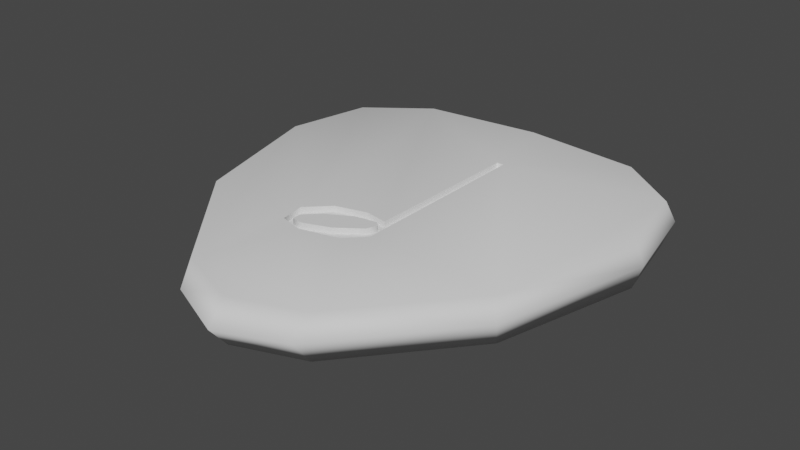 # Source: GuitarPickCoinHalfNote.blend  (saved by Blender 3.6.13; exported with 4.5.12 LTS)
import bpy
from mathutils import Matrix  # noqa: F401  (used for matrix-valued properties, if any)

bpy.ops.wm.read_factory_settings(use_empty=True)
scene = bpy.context.scene
scene.name = 'Scene'

# ---- collections
col_collection = bpy.data.collections.new('Collection'); scene.collection.children.link(col_collection)

# ---- world
world_world = bpy.data.worlds.new('World'); scene.world = world_world
world_world.use_nodes = True; world_world.node_tree.nodes.clear()
_N = world_world.node_tree.nodes; _L = world_world.node_tree.links
n0 = _N.new('ShaderNodeOutputWorld'); n0.name = 'World Output'; n0.location = (300, 300)
n1 = _N.new('ShaderNodeBackground'); n1.name = 'Background'; n1.location = (10, 300)
n1.inputs[0].default_value = (0.05088, 0.05088, 0.05088, 1.0)
_L.new(n1.outputs[0], n0.inputs[0])
n0.is_active_output = True
world_world.color = (0.05088, 0.05088, 0.05088)
world_world.use_sun_shadow = False
world_world.sun_shadow_jitter_overblur = 0.0

# ---- meshes
me_plane = bpy.data.meshes.new('Plane')
me_plane.from_pydata([(0.0, 0.8871, 0.1019), (0.5454, 0.8297, 0.1019), (0.8242, 0.6192, 0.1019), (0.9035, 0.231, 0.1019), (0.7285, -0.4196, 0.1019), (0.3021, -0.9254, 0.1019), (0.0, -1.037, 0.1019), (0.8516, 0.6653, 0.0), (0.5511, 0.8921, 0.0), (-0.5454, 0.8297, 0.1019), (-0.8242, 0.6192, 0.1019), (-0.9035, 0.231, 0.1019), (-0.7285, -0.4196, 0.1019), (-0.3021, -0.9254, 0.1019), (-0.2807, -0.3699, 0.1019), (-0.238, -0.4211, 0.1019), (-0.2628, -0.4822, 0.1019), (-0.2337, -0.4611, 0.1019), (-0.1821, -0.4666, 0.1019), (-0.1543, -0.5111, 0.1019), (-0.1705, -0.3555, 0.1019), (-0.1841, -0.2744, 0.1019), (-0.06339, -0.423, 0.1019), (-0.05544, -0.2913, 0.1019), (-0.04218, -0.2352, 0.1019), (0.04258, -0.2742, 0.1019), (0.0453, -0.3438, 0.1019), (0.06165, -0.2515, 0.1019), (0.07092, 0.4963, 0.1019), (0.1018, -0.3839, 0.1019), (0.1031, 0.4962, 0.1019), (0.0208, -0.468, 0.1019), (0.06431, -0.2975, 0.1019), (0.07092, 0.4963, 0.07473), (0.1031, 0.4962, 0.07473), (-0.2807, -0.3699, 0.07473), (-0.2628, -0.4822, 0.07473), (-0.238, -0.4211, 0.07473), (-0.2337, -0.4611, 0.07473), (-0.1821, -0.4666, 0.07473), (-0.1543, -0.5111, 0.07473), (-0.1705, -0.3555, 0.07473), (-0.1841, -0.2744, 0.07473), (-0.05544, -0.2913, 0.07473), (0.04258, -0.2742, 0.07473), (-0.06339, -0.423, 0.07473), (0.0453, -0.3438, 0.07473), (-0.04218, -0.2352, 0.07473), (0.06165, -0.2515, 0.07473), (0.1018, -0.3839, 0.07473), (0.06431, -0.2975, 0.07473), (0.0208, -0.468, 0.07473), (-0.7485, -0.4543, 0.0), (0.2889, -0.9993, 0.0), (0.937, 0.2469, 0.0), (1.538e-08, 0.8871, -0.1019), (-0.5454, 0.8297, -0.1019), (-0.8242, 0.6192, -0.1019), (-0.9035, 0.231, -0.1019), (-0.7285, -0.4196, -0.1019), (-0.3021, -0.9254, -0.1019), (1.538e-08, -1.037, -0.1019), (-0.8516, 0.6653, -1.286e-07), (-0.5511, 0.8921, -8.321e-08), (0.0, 0.954, 0.0), (0.5454, 0.8297, -0.1019), (0.8242, 0.6192, -0.1019), (0.9035, 0.231, -0.1019), (0.7285, -0.4196, -0.1019), (0.3021, -0.9254, -0.1019), (0.2807, -0.3699, -0.1019), (0.238, -0.4211, -0.1019), (0.2628, -0.4822, -0.1019), (0.2337, -0.4611, -0.1019), (0.1821, -0.4666, -0.1019), (0.1543, -0.5111, -0.1019), (0.1705, -0.3555, -0.1019), (0.1841, -0.2744, -0.1019), (0.06339, -0.423, -0.1019), (0.05544, -0.2913, -0.1019), (0.04218, -0.2352, -0.1019), (-0.04258, -0.2742, -0.1019), (-0.0453, -0.3438, -0.1019), (-0.06165, -0.2515, -0.1019), (-0.07092, 0.4963, -0.1019), (-0.1018, -0.3839, -0.1019), (-0.1031, 0.4962, -0.1019), (-0.0208, -0.468, -0.1019), (-0.06431, -0.2975, -0.1019), (-0.07092, 0.4963, -0.07473), (-0.1031, 0.4962, -0.07473), (0.2807, -0.3699, -0.07473), (0.2628, -0.4822, -0.07473), (0.238, -0.4211, -0.07473), (0.2337, -0.4611, -0.07473), (0.1821, -0.4666, -0.07473), (0.1543, -0.5111, -0.07473), (0.1705, -0.3555, -0.07473), (0.1841, -0.2744, -0.07473), (0.05544, -0.2913, -0.07473), (-0.04258, -0.2742, -0.07473), (0.06339, -0.423, -0.07473), (-0.0453, -0.3438, -0.07473), (0.04218, -0.2352, -0.07473), (-0.06165, -0.2515, -0.07473), (-0.1018, -0.3839, -0.07473), (-0.06431, -0.2975, -0.07473), (-0.0208, -0.468, -0.07473), (0.0, -1.12, 0.0), (0.7485, -0.4543, 1.13e-07), (-0.2889, -0.9993, -4.362e-08), (-0.937, 0.2469, -1.415e-07)], [], [(53, 5, 6, 108), (54, 3, 4, 109), (8, 1, 2, 7), (109, 4, 5, 53), (7, 2, 3, 54), (64, 0, 1, 8), (23, 43, 41, 20), (31, 51, 40, 19), (18, 22, 26, 32, 25, 23, 20, 15, 17), (110, 108, 6, 13), (111, 52, 12, 11), (63, 62, 10, 9), (52, 110, 13, 12), (62, 111, 11, 10), (64, 63, 9, 0), (26, 46, 50, 32), (15, 37, 38, 17), (29, 49, 51, 31), (28, 33, 34, 30), (25, 44, 43, 23), (22, 45, 46, 26), (21, 42, 47, 24), (24, 47, 48, 27), (20, 41, 37, 15), (27, 48, 33, 28), (18, 39, 45, 22), (14, 35, 42, 21), (32, 50, 44, 25), (16, 36, 35, 14), (30, 34, 49, 29), (19, 40, 36, 16), (17, 38, 39, 18), (34, 33, 48, 47, 42, 35, 36, 40, 51, 49), (4, 29, 31, 19, 16, 13, 6, 5), (10, 11, 12, 13, 16, 14), (0, 9, 10, 14, 21, 24, 27, 28), (1, 0, 28, 30), (1, 30, 29, 4, 3, 2), (110, 60, 61, 108), (111, 58, 59, 52), (63, 56, 57, 62), (52, 59, 60, 110), (62, 57, 58, 111), (64, 55, 56, 63), (79, 99, 97, 76), (87, 107, 96, 75), (74, 78, 82, 88, 81, 79, 76, 71, 73), (53, 108, 61, 69), (54, 109, 68, 67), (8, 7, 66, 65), (109, 53, 69, 68), (7, 54, 67, 66), (64, 8, 65, 55), (82, 102, 106, 88), (71, 93, 94, 73), (85, 105, 107, 87), (84, 89, 90, 86), (81, 100, 99, 79), (78, 101, 102, 82), (77, 98, 103, 80), (80, 103, 104, 83), (76, 97, 93, 71), (83, 104, 89, 84), (74, 95, 101, 78), (70, 91, 98, 77), (88, 106, 100, 81), (72, 92, 91, 70), (86, 90, 105, 85), (75, 96, 92, 72), (73, 94, 95, 74), (90, 89, 104, 103, 98, 91, 92, 96, 107, 105), (59, 85, 87, 75, 72, 69, 61, 60), (66, 67, 68, 69, 72, 70), (55, 65, 66, 70, 77, 80, 83, 84), (56, 55, 84, 86), (56, 86, 85, 59, 58, 57)])
me_plane.polygons.foreach_set('use_smooth', [True] * 76)
_k = set([(14, 16), (14, 21), (15, 17), (15, 20), (16, 19), (17, 18), (18, 22), (19, 31), (20, 23), (21, 24), (22, 26), (23, 25), (24, 27), (25, 32), (26, 32), (27, 28), (27, 48), (28, 30), (28, 33), (29, 30), (29, 31), (30, 34), (33, 34), (33, 48), (34, 49), (35, 36), (35, 42), (36, 40), (37, 38), (37, 41), (38, 39), (39, 45), (40, 51), (41, 43), (42, 47), (43, 44), (44, 50), (45, 46), (46, 50), (47, 48), (49, 51), (70, 72), (70, 77), (71, 73), (71, 76), (72, 75), (73, 74), (74, 78), (75, 87), (76, 79), (77, 80), (78, 82), (79, 81), (80, 83), (81, 88), (82, 88), (83, 84), (83, 104), (84, 86), (84, 89), (85, 86), (85, 87), (86, 90), (89, 90), (89, 104), (90, 105), (91, 92), (91, 98), (92, 96), (93, 94), (93, 97), (94, 95), (95, 101), (96, 107), (97, 99), (98, 103), (99, 100), (100, 106), (101, 102), (102, 106), (103, 104), (105, 107)])
me_plane.attributes.new('sharp_edge', 'BOOLEAN', 'EDGE').data.foreach_set('value', [ (min(e.vertices), max(e.vertices)) in _k for e in me_plane.edges])
_uv = me_plane.uv_layers.new(name='UVMap')
_uv.uv.foreach_set('vector', [0.3142, 0.07904, 0.3172, 0.1132, 0.2479, 0.06144, 0.2479, 0.02327, 0.463, 0.6545, 0.4553, 0.6472, 0.4152, 0.3467, 0.4197, 0.3307, 0.3744, 0.9524, 0.3731, 0.9236, 0.4371, 0.8264, 0.4434, 0.8477, 0.4197, 0.3307, 0.4152, 0.3467, 0.3172, 0.1132, 0.3142, 0.07904, 0.4434, 0.8477, 0.4371, 0.8264, 0.4553, 0.6472, 0.463, 0.6545, 0.2479, 0.981, 0.2479, 0.9501, 0.3731, 0.9236, 0.3744, 0.9524, 0.2351, 0.406, 0.2351, 0.406, 0.2087, 0.3764, 0.2087, 0.3764, 0.2526, 0.3244, 0.2526, 0.3244, 0.2124, 0.3045, 0.2124, 0.3045, 0.2061, 0.325, 0.2333, 0.3452, 0.2583, 0.3817, 0.2626, 0.4031, 0.2576, 0.4139, 0.2351, 0.406, 0.2087, 0.3764, 0.1932, 0.346, 0.1942, 0.3276, 0.1815, 0.07904, 0.2479, 0.02327, 0.2479, 0.06144, 0.1785, 0.1132, 0.0327, 0.6545, 0.076, 0.3307, 0.08058, 0.3467, 0.0404, 0.6472, 0.1213, 0.9524, 0.05232, 0.8477, 0.05861, 0.8264, 0.1226, 0.9236, 0.076, 0.3307, 0.1815, 0.07904, 0.1785, 0.1132, 0.08058, 0.3467, 0.05232, 0.8477, 0.0327, 0.6545, 0.0404, 0.6472, 0.05861, 0.8264, 0.2479, 0.981, 0.1213, 0.9524, 0.1226, 0.9236, 0.2479, 0.9501, 0.2583, 0.3817, 0.2583, 0.3817, 0.2626, 0.4031, 0.2626, 0.4031, 0.1932, 0.346, 0.1932, 0.346, 0.1942, 0.3276, 0.1942, 0.3276, 0.2712, 0.3632, 0.2712, 0.3632, 0.2526, 0.3244, 0.2526, 0.3244, 0.2642, 0.7697, 0.2642, 0.7697, 0.2715, 0.7696, 0.2715, 0.7696, 0.2576, 0.4139, 0.2576, 0.4139, 0.2351, 0.406, 0.2351, 0.406, 0.2333, 0.3452, 0.2333, 0.3452, 0.2583, 0.3817, 0.2583, 0.3817, 0.2056, 0.4138, 0.2056, 0.4138, 0.2382, 0.4319, 0.2382, 0.4319, 0.2382, 0.4319, 0.2382, 0.4319, 0.262, 0.4244, 0.262, 0.4244, 0.2087, 0.3764, 0.2087, 0.3764, 0.1932, 0.346, 0.1932, 0.346, 0.262, 0.4244, 0.262, 0.4244, 0.2642, 0.7697, 0.2642, 0.7697, 0.2061, 0.325, 0.2061, 0.325, 0.2333, 0.3452, 0.2333, 0.3452, 0.1834, 0.3697, 0.1834, 0.3697, 0.2056, 0.4138, 0.2056, 0.4138, 0.2626, 0.4031, 0.2626, 0.4031, 0.2576, 0.4139, 0.2576, 0.4139, 0.1875, 0.3178, 0.1875, 0.3178, 0.1834, 0.3697, 0.1834, 0.3697, 0.2715, 0.7696, 0.2715, 0.7696, 0.2712, 0.3632, 0.2712, 0.3632, 0.2124, 0.3045, 0.2124, 0.3045, 0.1875, 0.3178, 0.1875, 0.3178, 0.1942, 0.3276, 0.1942, 0.3276, 0.2061, 0.325, 0.2061, 0.325, 0.8286, 0.7628, 0.8212, 0.7629, 0.819, 0.4176, 0.7952, 0.4251, 0.7626, 0.407, 0.7404, 0.3629, 0.7445, 0.311, 0.7694, 0.2977, 0.8097, 0.3176, 0.8283, 0.3564, 0.4152, 0.3467, 0.2712, 0.3632, 0.2526, 0.3244, 0.2124, 0.3045, 0.1875, 0.3178, 0.1785, 0.1132, 0.2479, 0.06144, 0.3172, 0.1132, 0.05861, 0.8264, 0.0404, 0.6472, 0.08058, 0.3467, 0.1785, 0.1132, 0.1875, 0.3178, 0.1834, 0.3697, 0.2479, 0.9501, 0.1226, 0.9236, 0.05861, 0.8264, 0.1834, 0.3697, 0.2056, 0.4138, 0.2382, 0.4319, 0.262, 0.4244, 0.2642, 0.7697, 0.3731, 0.9236, 0.2479, 0.9501, 0.2642, 0.7697, 0.2715, 0.7696, 0.3731, 0.9236, 0.2715, 0.7696, 0.2712, 0.3632, 0.4152, 0.3467, 0.4553, 0.6472, 0.4371, 0.8264, 0.3142, 0.07904, 0.3172, 0.1132, 0.2479, 0.06144, 0.2479, 0.02327, 0.463, 0.6545, 0.4553, 0.6472, 0.4152, 0.3467, 0.4197, 0.3307, 0.3744, 0.9524, 0.3731, 0.9236, 0.4371, 0.8264, 0.4434, 0.8477, 0.4197, 0.3307, 0.4152, 0.3467, 0.3172, 0.1132, 0.3142, 0.07904, 0.4434, 0.8477, 0.4371, 0.8264, 0.4553, 0.6472, 0.463, 0.6545, 0.2479, 0.981, 0.2479, 0.9501, 0.3731, 0.9236, 0.3744, 0.9524, 0.2351, 0.406, 0.2351, 0.406, 0.2087, 0.3764, 0.2087, 0.3764, 0.2526, 0.3244, 0.2526, 0.3244, 0.2124, 0.3045, 0.2124, 0.3045, 0.2061, 0.325, 0.2333, 0.3452, 0.2583, 0.3817, 0.2626, 0.4031, 0.2576, 0.4139, 0.2351, 0.406, 0.2087, 0.3764, 0.1932, 0.346, 0.1942, 0.3276, 0.1815, 0.07904, 0.2479, 0.02327, 0.2479, 0.06144, 0.1785, 0.1132, 0.0327, 0.6545, 0.076, 0.3307, 0.08058, 0.3467, 0.0404, 0.6472, 0.1213, 0.9524, 0.05232, 0.8477, 0.05861, 0.8264, 0.1226, 0.9236, 0.076, 0.3307, 0.1815, 0.07904, 0.1785, 0.1132, 0.08058, 0.3467, 0.05232, 0.8477, 0.0327, 0.6545, 0.0404, 0.6472, 0.05861, 0.8264, 0.2479, 0.981, 0.1213, 0.9524, 0.1226, 0.9236, 0.2479, 0.9501, 0.2583, 0.3817, 0.2583, 0.3817, 0.2626, 0.4031, 0.2626, 0.4031, 0.1932, 0.346, 0.1932, 0.346, 0.1942, 0.3276, 0.1942, 0.3276, 0.2712, 0.3632, 0.2712, 0.3632, 0.2526, 0.3244, 0.2526, 0.3244, 0.2642, 0.7697, 0.2642, 0.7697, 0.2715, 0.7696, 0.2715, 0.7696, 0.2576, 0.4139, 0.2576, 0.4139, 0.2351, 0.406, 0.2351, 0.406, 0.2333, 0.3452, 0.2333, 0.3452, 0.2583, 0.3817, 0.2583, 0.3817, 0.2056, 0.4138, 0.2056, 0.4138, 0.2382, 0.4319, 0.2382, 0.4319, 0.2382, 0.4319, 0.2382, 0.4319, 0.262, 0.4244, 0.262, 0.4244, 0.2087, 0.3764, 0.2087, 0.3764, 0.1932, 0.346, 0.1932, 0.346, 0.262, 0.4244, 0.262, 0.4244, 0.2642, 0.7697, 0.2642, 0.7697, 0.2061, 0.325, 0.2061, 0.325, 0.2333, 0.3452, 0.2333, 0.3452, 0.1834, 0.3697, 0.1834, 0.3697, 0.2056, 0.4138, 0.2056, 0.4138, 0.2626, 0.4031, 0.2626, 0.4031, 0.2576, 0.4139, 0.2576, 0.4139, 0.1875, 0.3178, 0.1875, 0.3178, 0.1834, 0.3697, 0.1834, 0.3697, 0.2715, 0.7696, 0.2715, 0.7696, 0.2712, 0.3632, 0.2712, 0.3632, 0.2124, 0.3045, 0.2124, 0.3045, 0.1875, 0.3178, 0.1875, 0.3178, 0.1942, 0.3276, 0.1942, 0.3276, 0.2061, 0.325, 0.2061, 0.325, 0.8286, 0.7628, 0.8212, 0.7629, 0.819, 0.4176, 0.7952, 0.4251, 0.7626, 0.407, 0.7404, 0.3629, 0.7445, 0.311, 0.7694, 0.2977, 0.8097, 0.3176, 0.8283, 0.3564, 0.4152, 0.3467, 0.2712, 0.3632, 0.2526, 0.3244, 0.2124, 0.3045, 0.1875, 0.3178, 0.1785, 0.1132, 0.2479, 0.06144, 0.3172, 0.1132, 0.05861, 0.8264, 0.0404, 0.6472, 0.08058, 0.3467, 0.1785, 0.1132, 0.1875, 0.3178, 0.1834, 0.3697, 0.2479, 0.9501, 0.1226, 0.9236, 0.05861, 0.8264, 0.1834, 0.3697, 0.2056, 0.4138, 0.2382, 0.4319, 0.262, 0.4244, 0.2642, 0.7697, 0.3731, 0.9236, 0.2479, 0.9501, 0.2642, 0.7697, 0.2715, 0.7696, 0.3731, 0.9236, 0.2715, 0.7696, 0.2712, 0.3632, 0.4152, 0.3467, 0.4553, 0.6472, 0.4371, 0.8264])
me_plane.update()
me_plane.normals_split_custom_set([tuple(v) for v in zip(*[iter([0.3073, -0.9516, 2.277e-05, 0.172, -0.2106, 0.9623, -3.283e-05, -0.2, 0.9798, 0.2689, -0.9582, -0.09721, 0.9811, 0.1933, 1.747e-05, 0.3393, -0.01494, 0.9405, 0.3008, -0.1461, 0.9424, 0.896, -0.444, 1.114e-07, 0.6049, 0.7963, 2.715e-05, 0.09727, 0.2145, 0.9719, 0.2724, 0.1521, 0.9501, 0.8764, 0.4816, -1e-05, 0.896, -0.444, 1.114e-07, 0.3008, -0.1461, 0.9424, 0.172, -0.2106, 0.9623, 0.3073, -0.9516, 2.277e-05, 0.8764, 0.4816, -1e-05, 0.2724, 0.1521, 0.9501, 0.3393, -0.01494, 0.9405, 0.9811, 0.1933, 1.747e-05, -0.2028, 0.9762, 0.07672, 1.211e-05, 0.1792, 0.9838, 0.09727, 0.2145, 0.9719, 0.6049, 0.7963, 2.715e-05, -0.315, 0.8853, 0.342, -0.3154, 0.8852, 0.342, -0.5646, 0.7512, 0.342, -0.5637, 0.7519, 0.342, -0.4704, 0.8135, 0.342, -0.4709, 0.8132, 0.342, 0.006585, 0.9397, 0.342, 0.007142, 0.9397, 0.342, -0.005293, -0.01107, 0.9999, -0.001834, -0.009996, 0.9999, 0.001314, -0.00814, 1.0, 0.001865, -0.007044, 1.0, 0.001236, -0.006499, 1.0, -0.001611, -0.00691, 1.0, -0.004954, -0.008431, 1.0, -0.006904, -0.009972, 0.9999, -0.006777, -0.01091, 0.9999, -0.3073, -0.9516, 1.059e-08, 0.2689, -0.9582, -0.09721, -3.283e-05, -0.2, 0.9798, -0.172, -0.2106, 0.9623, -0.9811, 0.1933, -1.956e-05, -0.896, -0.444, 1.313e-07, -0.3009, -0.1461, 0.9424, -0.3393, -0.01495, 0.9405, -0.6049, 0.7963, -1.925e-07, -0.8764, 0.4816, -6.21e-06, -0.2724, 0.1521, 0.9501, -0.09723, 0.2145, 0.9719, -0.896, -0.444, 1.313e-07, -0.3073, -0.9516, 1.059e-08, -0.172, -0.2106, 0.9623, -0.3009, -0.1461, 0.9424, -0.8764, 0.4816, -6.21e-06, -0.9811, 0.1933, -1.956e-05, -0.3393, -0.01495, 0.9405, -0.2724, 0.1521, 0.9501, -0.2028, 0.9762, 0.07672, -0.6049, 0.7963, -1.925e-07, -0.09723, 0.2145, 0.9719, 1.211e-05, 0.1792, 0.9838, 0.7382, -0.5815, 0.342, 0.7377, -0.582, 0.342, 0.9249, 0.1663, 0.342, 0.9247, 0.1672, 0.342, -0.8854, 0.3147, 0.342, -0.8859, 0.3134, 0.342, -0.6636, -0.6653, 0.342, -0.6638, -0.6651, 0.342, -0.8721, 0.35, 0.342, -0.8724, 0.3491, 0.342, -0.4709, 0.8132, 0.342, -0.4704, 0.8135, 0.342, -0.002883, -0.9397, 0.342, -0.002653, -0.9397, 0.342, -0.003588, -0.9397, 0.342, -0.002571, -0.9397, 0.342, 0.2994, 0.8907, 0.342, 0.2997, 0.8906, 0.342, -0.3154, 0.8852, 0.342, -0.315, 0.8853, 0.342, 0.4412, -0.8297, 0.342, 0.4405, -0.83, 0.342, 0.7377, -0.582, 0.342, 0.7382, -0.5815, 0.342, 0.4683, -0.8147, 0.342, 0.4675, -0.8152, 0.342, 0.05288, -0.9382, 0.342, 0.05304, -0.9382, 0.342, 0.05304, -0.9382, 0.342, 0.05288, -0.9382, 0.342, -0.1451, -0.9284, 0.342, -0.1442, -0.9286, 0.342, -0.5637, 0.7519, 0.342, -0.5646, 0.7512, 0.342, -0.8859, 0.3134, 0.342, -0.8854, 0.3147, 0.342, 0.9396, -0.0137, 0.342, 0.9396, -0.01441, 0.342, 0.9397, -0.006145, 0.342, 0.9397, -0.007637, 0.342, 0.1124, -0.9329, 0.342, 0.1116, -0.933, 0.342, 0.4405, -0.83, 0.342, 0.4412, -0.8297, 0.342, 0.8918, -0.2962, 0.342, 0.8914, -0.2974, 0.342, 0.4675, -0.8152, 0.342, 0.4683, -0.8147, 0.342, 0.9247, 0.1672, 0.342, 0.9249, 0.1663, 0.342, 0.2997, 0.8906, 0.342, 0.2994, 0.8907, 0.342, 0.6983, 0.6288, 0.342, 0.6985, 0.6286, 0.342, 0.8914, -0.2974, 0.342, 0.8918, -0.2962, 0.342, -0.9397, 0.005385, 0.342, -0.9397, 0.006828, 0.342, -0.8724, 0.3491, 0.342, -0.8721, 0.35, 0.342, 0.007142, 0.9397, 0.342, 0.006585, 0.9397, 0.342, 0.6985, 0.6286, 0.342, 0.6983, 0.6288, 0.342, -0.6638, -0.6651, 0.342, -0.6636, -0.6653, 0.342, 0.1116, -0.933, 0.342, 0.1124, -0.9329, 0.342, 0.004079, 0.01603, 0.9999, 0.002801, 0.01601, 0.9999, 0.00244, -0.008127, 1.0, -0.001666, -0.007585, 1.0, -0.007275, -0.008851, 0.9999, -0.0111, -0.01194, 0.9999, -0.01038, -0.01555, 0.9998, -0.006103, -0.0165, 0.9998, 0.0008235, -0.01513, 0.9999, 0.004028, -0.0124, 0.9999, 0.3008, -0.1461, 0.9424, 0.002947, -0.009073, 1.0, 0.0006047, -0.01111, 0.9999, -0.004474, -0.01209, 0.9999, -0.007612, -0.0114, 0.9999, -0.172, -0.2106, 0.9623, -3.283e-05, -0.2, 0.9798, 0.172, -0.2106, 0.9623, -0.2724, 0.1521, 0.9501, -0.3393, -0.01495, 0.9405, -0.3009, -0.1461, 0.9424, -0.172, -0.2106, 0.9623, -0.007612, -0.0114, 0.9999, -0.008126, -0.008743, 0.9999, 1.211e-05, 0.1792, 0.9838, -0.09723, 0.2145, 0.9719, -0.2724, 0.1521, 0.9501, -0.008126, -0.008743, 0.9999, -0.005327, -0.006481, 1.0, -0.001224, -0.005572, 1.0, 0.001792, -0.005969, 1.0, 0.002058, 0.01176, 0.9999, 0.09727, 0.2145, 0.9719, 1.211e-05, 0.1792, 0.9838, 0.002058, 0.01176, 0.9999, 0.002991, 0.01175, 0.9999, 0.09727, 0.2145, 0.9719, 0.002991, 0.01175, 0.9999, 0.002947, -0.009073, 1.0, 0.3008, -0.1461, 0.9424, 0.3393, -0.01494, 0.9405, 0.2724, 0.1521, 0.9501, -0.3073, -0.9516, 1.059e-08, -0.172, -0.2106, -0.9623, 3.293e-05, -0.2, -0.9798, 0.2689, -0.9582, -0.09721, -0.9811, 0.1933, -1.956e-05, -0.3393, -0.01494, -0.9405, -0.3008, -0.1461, -0.9424, -0.896, -0.444, 1.313e-07, -0.6049, 0.7963, -1.925e-07, -0.09727, 0.2145, -0.9719, -0.2724, 0.1521, -0.9501, -0.8764, 0.4816, -6.21e-06, -0.896, -0.444, 1.313e-07, -0.3008, -0.1461, -0.9424, -0.172, -0.2106, -0.9623, -0.3073, -0.9516, 1.059e-08, -0.8764, 0.4816, -6.21e-06, -0.2724, 0.1521, -0.9501, -0.3393, -0.01494, -0.9405, -0.9811, 0.1933, -1.956e-05, -0.2028, 0.9762, 0.07672, -1.198e-05, 0.1792, -0.9838, -0.09727, 0.2145, -0.9719, -0.6049, 0.7963, -1.925e-07, 0.315, 0.8853, -0.342, 0.3154, 0.8852, -0.342, 0.5645, 0.7512, -0.342, 0.5636, 0.7519, -0.342, 0.4704, 0.8135, -0.342, 0.4709, 0.8132, -0.342, -0.006585, 0.9397, -0.342, -0.007142, 0.9397, -0.342, 0.005293, -0.01107, -0.9999, 0.001835, -0.009996, -0.9999, -0.001314, -0.00814, -1.0, -0.001865, -0.007044, -1.0, -0.001236, -0.006499, -1.0, 0.001611, -0.00691, -1.0, 0.004955, -0.008431, -1.0, 0.006904, -0.009972, -0.9999, 0.006778, -0.01091, -0.9999, 0.3073, -0.9516, 2.277e-05, 0.2689, -0.9582, -0.09721, 3.293e-05, -0.2, -0.9798, 0.172, -0.2106, -0.9623, 0.9811, 0.1933, 1.747e-05, 0.896, -0.444, 1.114e-07, 0.3009, -0.1461, -0.9424, 0.3393, -0.01495, -0.9405, 0.6049, 0.7963, 2.715e-05, 0.8764, 0.4816, -1e-05, 0.2724, 0.1521, -0.9501, 0.09723, 0.2145, -0.9719, 0.896, -0.444, 1.114e-07, 0.3073, -0.9516, 2.277e-05, 0.172, -0.2106, -0.9623, 0.3009, -0.1461, -0.9424, 0.8764, 0.4816, -1e-05, 0.9811, 0.1933, 1.747e-05, 0.3393, -0.01495, -0.9405, 0.2724, 0.1521, -0.9501, -0.2028, 0.9762, 0.07672, 0.6049, 0.7963, 2.715e-05, 0.09723, 0.2145, -0.9719, -1.198e-05, 0.1792, -0.9838, -0.7382, -0.5815, -0.342, -0.7377, -0.582, -0.342, -0.9249, 0.1663, -0.342, -0.9247, 0.1672, -0.342, 0.8854, 0.3147, -0.342, 0.8859, 0.3134, -0.342, 0.6635, -0.6654, -0.342, 0.6638, -0.6651, -0.342, 0.8721, 0.35, -0.342, 0.8724, 0.3491, -0.342, 0.4709, 0.8132, -0.342, 0.4704, 0.8135, -0.342, 0.002883, -0.9397, -0.342, 0.002653, -0.9397, -0.342, 0.003588, -0.9397, -0.342, 0.002571, -0.9397, -0.342, -0.2994, 0.8907, -0.342, -0.2997, 0.8906, -0.342, 0.3154, 0.8852, -0.342, 0.315, 0.8853, -0.342, -0.4413, -0.8296, -0.342, -0.4405, -0.8301, -0.342, -0.7377, -0.582, -0.342, -0.7382, -0.5815, -0.342, -0.4683, -0.8147, -0.342, -0.4674, -0.8152, -0.342, -0.05276, -0.9382, -0.342, -0.05304, -0.9382, -0.342, -0.05304, -0.9382, -0.342, -0.05276, -0.9382, -0.342, 0.1451, -0.9284, -0.342, 0.1442, -0.9286, -0.342, 0.5636, 0.7519, -0.342, 0.5645, 0.7512, -0.342, 0.8859, 0.3134, -0.342, 0.8854, 0.3147, -0.342, -0.9396, -0.0137, -0.342, -0.9396, -0.01441, -0.342, -0.9397, -0.006145, -0.342, -0.9397, -0.007637, -0.342, -0.1124, -0.9329, -0.342, -0.1116, -0.933, -0.342, -0.4405, -0.8301, -0.342, -0.4413, -0.8296, -0.342, -0.8918, -0.2962, -0.342, -0.8914, -0.2974, -0.342, -0.4674, -0.8152, -0.342, -0.4683, -0.8147, -0.342, -0.9247, 0.1672, -0.342, -0.9249, 0.1663, -0.342, -0.2997, 0.8906, -0.342, -0.2994, 0.8907, -0.342, -0.6983, 0.6288, -0.342, -0.6986, 0.6285, -0.342, -0.8914, -0.2974, -0.342, -0.8918, -0.2962, -0.342, 0.9397, 0.005385, -0.342, 0.9397, 0.006828, -0.342, 0.8724, 0.3491, -0.342, 0.8721, 0.35, -0.342, -0.007142, 0.9397, -0.342, -0.006585, 0.9397, -0.342, -0.6986, 0.6285, -0.342, -0.6983, 0.6288, -0.342, 0.6638, -0.6651, -0.342, 0.6635, -0.6654, -0.342, -0.1116, -0.933, -0.342, -0.1124, -0.9329, -0.342, -0.004079, 0.01603, -0.9999, -0.002801, 0.01601, -0.9999, -0.002439, -0.008127, -1.0, 0.001666, -0.007585, -1.0, 0.007275, -0.008851, -0.9999, 0.0111, -0.01194, -0.9999, 0.01038, -0.01555, -0.9998, 0.006103, -0.0165, -0.9998, -0.0008234, -0.01513, -0.9999, -0.004028, -0.0124, -0.9999, -0.3008, -0.1461, -0.9424, -0.002947, -0.009073, -1.0, -0.0006046, -0.01111, -0.9999, 0.004474, -0.01209, -0.9999, 0.007612, -0.0114, -0.9999, 0.172, -0.2106, -0.9623, 3.293e-05, -0.2, -0.9798, -0.172, -0.2106, -0.9623, 0.2724, 0.1521, -0.9501, 0.3393, -0.01495, -0.9405, 0.3009, -0.1461, -0.9424, 0.172, -0.2106, -0.9623, 0.007612, -0.0114, -0.9999, 0.008127, -0.008743, -0.9999, -1.198e-05, 0.1792, -0.9838, 0.09723, 0.2145, -0.9719, 0.2724, 0.1521, -0.9501, 0.008127, -0.008743, -0.9999, 0.005327, -0.006481, -1.0, 0.001224, -0.005572, -1.0, -0.001792, -0.005969, -1.0, -0.002057, 0.01176, -0.9999, -0.09727, 0.2145, -0.9719, -1.198e-05, 0.1792, -0.9838, -0.002057, 0.01176, -0.9999, -0.002991, 0.01175, -0.9999, -0.09727, 0.2145, -0.9719, -0.002991, 0.01175, -0.9999, -0.002947, -0.009073, -1.0, -0.3008, -0.1461, -0.9424, -0.3393, -0.01494, -0.9405, -0.2724, 0.1521, -0.9501])] * 3)])

# ---- objects
ob_halfcoin = bpy.data.objects.new('HalfCoin', me_plane)

# ---- transforms, parenting, visibility, modifiers, constraints
ob_halfcoin.location = (0.0, 0.0, 0.0)

# ---- collection membership
col_collection.objects.link(ob_halfcoin)

# ---- scene / render settings (as saved in the file)
scene.frame_start = 1; scene.frame_end = 250; scene.frame_set(116)
scene.render.engine = 'BLENDER_EEVEE_NEXT'
scene.cycles.sampling_pattern = 'TABULATED_SOBOL'
scene.view_settings.view_transform = 'Filmic'
bpy.context.view_layer.update()

# ---- added for rendering (the .blend has no active camera and no usable light): camera, sun
cam_auto = bpy.data.cameras.new('AutoCamera')
cam_auto.lens = 50.0
cam_auto.sensor_width = 36.0
cam_auto.clip_end = 1000.0
ob_auto_camera = bpy.data.objects.new('AutoCamera', cam_auto)
scene.collection.objects.link(ob_auto_camera)
ob_auto_camera.location = (2.59317, -3.19487, 2.07454)
ob_auto_camera.rotation_euler = (1.09748, -7.21219e-08, 0.694738)
scene.camera = ob_auto_camera
light_auto_sun = bpy.data.lights.new('AutoSun', 'SUN')
light_auto_sun.energy = 3.0
light_auto_sun.angle = 0.0523599
ob_auto_sun = bpy.data.objects.new('AutoSun', light_auto_sun)
scene.collection.objects.link(ob_auto_sun)
ob_auto_sun.rotation_euler = (0.872665, 0.174533, 0.523599)
bpy.context.view_layer.update()
